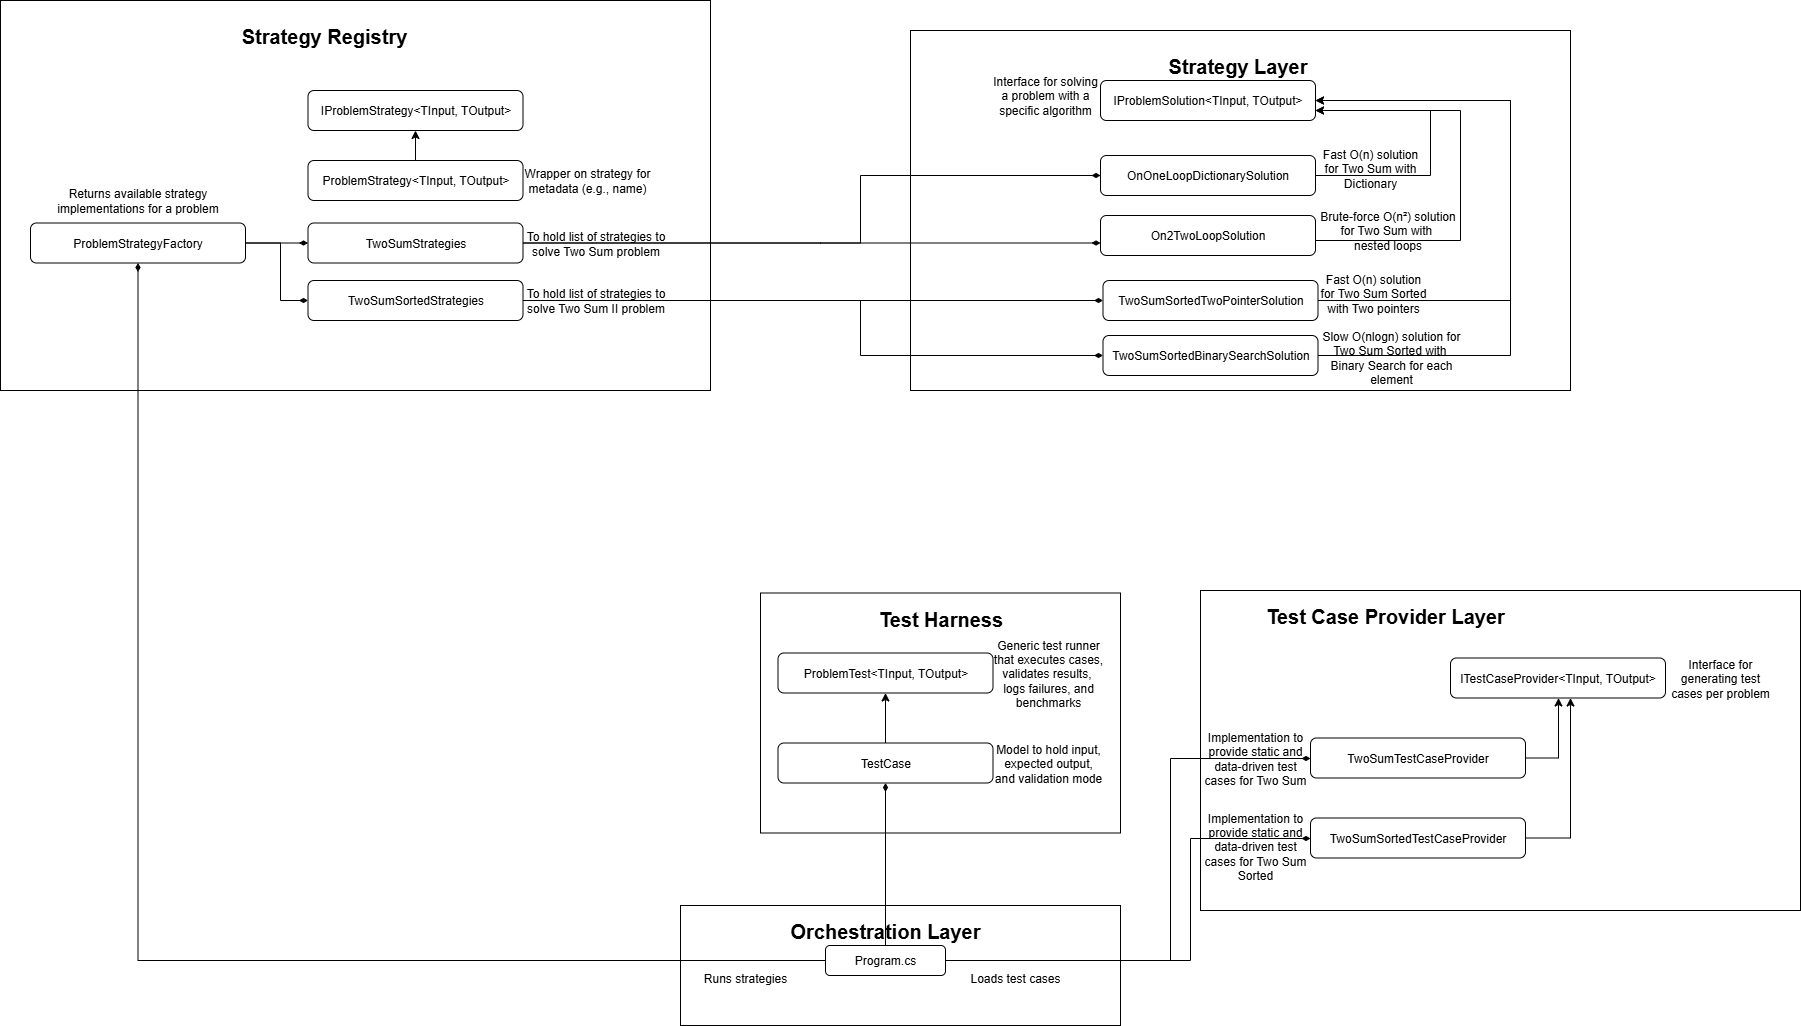

The diagram above was exported from draw.io. Its source (the exported page's mxGraphModel, read from the mxfile embedded in the PNG):
<mxGraphModel dx="3166" dy="1953" grid="1" gridSize="10" guides="1" tooltips="1" connect="1" arrows="1" fold="1" page="1" pageScale="1" pageWidth="1100" pageHeight="850" math="0" shadow="0">
  <root>
    <mxCell id="0" />
    <mxCell id="1" parent="0" />
    <mxCell id="SoGpk_oBTaYuiK0jBRyO-1" value="" style="rounded=0;whiteSpace=wrap;html=1;fillColor=none;" parent="1" vertex="1">
      <mxGeometry x="390" y="275" width="440" height="120" as="geometry" />
    </mxCell>
    <mxCell id="SoGpk_oBTaYuiK0jBRyO-2" value="&lt;b&gt;&lt;font style=&quot;font-size: 20px;&quot;&gt;Orchestration Layer&lt;/font&gt;&lt;/b&gt;" style="text;html=1;align=center;verticalAlign=middle;whiteSpace=wrap;rounded=0;" parent="1" vertex="1">
      <mxGeometry x="480" y="285" width="230" height="30" as="geometry" />
    </mxCell>
    <mxCell id="SoGpk_oBTaYuiK0jBRyO-12" style="edgeStyle=orthogonalEdgeStyle;rounded=0;orthogonalLoop=1;jettySize=auto;html=1;endArrow=diamondThin;endFill=1;" parent="1" source="SoGpk_oBTaYuiK0jBRyO-3" target="SoGpk_oBTaYuiK0jBRyO-9" edge="1">
      <mxGeometry relative="1" as="geometry">
        <Array as="points">
          <mxPoint x="880" y="330" />
          <mxPoint x="880" y="128" />
        </Array>
      </mxGeometry>
    </mxCell>
    <mxCell id="SoGpk_oBTaYuiK0jBRyO-44" style="edgeStyle=orthogonalEdgeStyle;rounded=0;orthogonalLoop=1;jettySize=auto;html=1;endArrow=diamondThin;endFill=1;" parent="1" source="SoGpk_oBTaYuiK0jBRyO-3" target="SoGpk_oBTaYuiK0jBRyO-36" edge="1">
      <mxGeometry relative="1" as="geometry" />
    </mxCell>
    <mxCell id="SoGpk_oBTaYuiK0jBRyO-49" style="edgeStyle=orthogonalEdgeStyle;rounded=0;orthogonalLoop=1;jettySize=auto;html=1;endArrow=diamondThin;endFill=1;" parent="1" source="SoGpk_oBTaYuiK0jBRyO-3" target="SoGpk_oBTaYuiK0jBRyO-29" edge="1">
      <mxGeometry relative="1" as="geometry" />
    </mxCell>
    <mxCell id="z4QxL23_FTDWs-ytmF1i-14" style="edgeStyle=orthogonalEdgeStyle;rounded=0;orthogonalLoop=1;jettySize=auto;html=1;endArrow=diamondThin;endFill=1;" parent="1" source="SoGpk_oBTaYuiK0jBRyO-3" target="z4QxL23_FTDWs-ytmF1i-13" edge="1">
      <mxGeometry relative="1" as="geometry">
        <Array as="points">
          <mxPoint x="900" y="330" />
          <mxPoint x="900" y="208" />
        </Array>
      </mxGeometry>
    </mxCell>
    <mxCell id="SoGpk_oBTaYuiK0jBRyO-3" value="Program.cs" style="rounded=1;whiteSpace=wrap;html=1;fillColor=none;" parent="1" vertex="1">
      <mxGeometry x="535" y="315" width="120" height="30" as="geometry" />
    </mxCell>
    <mxCell id="SoGpk_oBTaYuiK0jBRyO-4" value="Loads test cases" style="text;html=1;align=center;verticalAlign=middle;whiteSpace=wrap;rounded=0;" parent="1" vertex="1">
      <mxGeometry x="670" y="342.5" width="110" height="10" as="geometry" />
    </mxCell>
    <mxCell id="SoGpk_oBTaYuiK0jBRyO-5" value="" style="rounded=0;whiteSpace=wrap;html=1;fillColor=none;" parent="1" vertex="1">
      <mxGeometry x="910" y="-40" width="600" height="320" as="geometry" />
    </mxCell>
    <mxCell id="SoGpk_oBTaYuiK0jBRyO-6" value="&lt;b&gt;&lt;font style=&quot;font-size: 20px;&quot;&gt;Test Case Provider Layer&lt;/font&gt;&lt;/b&gt;" style="text;html=1;align=center;verticalAlign=middle;whiteSpace=wrap;rounded=0;" parent="1" vertex="1">
      <mxGeometry x="955" y="-30" width="280" height="30" as="geometry" />
    </mxCell>
    <mxCell id="SoGpk_oBTaYuiK0jBRyO-7" value="ITestCaseProvider&amp;lt;TInput, TOutput&amp;gt;" style="rounded=1;whiteSpace=wrap;html=1;fillColor=none;" parent="1" vertex="1">
      <mxGeometry x="1160" y="27.5" width="215" height="40" as="geometry" />
    </mxCell>
    <mxCell id="SoGpk_oBTaYuiK0jBRyO-8" value="Interface for generating test cases per problem" style="text;html=1;align=center;verticalAlign=middle;whiteSpace=wrap;rounded=0;" parent="1" vertex="1">
      <mxGeometry x="1375" y="22.5" width="110" height="50" as="geometry" />
    </mxCell>
    <mxCell id="SoGpk_oBTaYuiK0jBRyO-10" style="edgeStyle=orthogonalEdgeStyle;rounded=0;orthogonalLoop=1;jettySize=auto;html=1;" parent="1" source="SoGpk_oBTaYuiK0jBRyO-9" target="SoGpk_oBTaYuiK0jBRyO-7" edge="1">
      <mxGeometry relative="1" as="geometry">
        <mxPoint x="1550" y="-140" as="targetPoint" />
        <Array as="points">
          <mxPoint x="1268" y="128" />
        </Array>
      </mxGeometry>
    </mxCell>
    <mxCell id="SoGpk_oBTaYuiK0jBRyO-9" value="TwoSumTestCaseProvider" style="rounded=1;whiteSpace=wrap;html=1;fillColor=none;" parent="1" vertex="1">
      <mxGeometry x="1020" y="107.5" width="215" height="40" as="geometry" />
    </mxCell>
    <mxCell id="SoGpk_oBTaYuiK0jBRyO-11" value="Implementation to provide&amp;nbsp;static and data-driven&amp;nbsp;test cases for Two Sum" style="text;html=1;align=center;verticalAlign=middle;whiteSpace=wrap;rounded=0;" parent="1" vertex="1">
      <mxGeometry x="910" y="102.5" width="110" height="50" as="geometry" />
    </mxCell>
    <mxCell id="SoGpk_oBTaYuiK0jBRyO-13" value="&lt;div&gt;Runs strategies&lt;/div&gt;" style="text;html=1;align=center;verticalAlign=middle;whiteSpace=wrap;rounded=0;" parent="1" vertex="1">
      <mxGeometry x="400" y="340" width="110" height="15" as="geometry" />
    </mxCell>
    <mxCell id="SoGpk_oBTaYuiK0jBRyO-14" value="" style="rounded=0;whiteSpace=wrap;html=1;fillColor=none;" parent="1" vertex="1">
      <mxGeometry x="620" y="-600" width="660" height="360" as="geometry" />
    </mxCell>
    <mxCell id="SoGpk_oBTaYuiK0jBRyO-15" value="&lt;b&gt;&lt;font style=&quot;font-size: 20px;&quot;&gt;Strategy Layer&lt;/font&gt;&lt;/b&gt;" style="text;html=1;align=center;verticalAlign=middle;whiteSpace=wrap;rounded=0;" parent="1" vertex="1">
      <mxGeometry x="870" y="-580" width="155" height="30" as="geometry" />
    </mxCell>
    <mxCell id="SoGpk_oBTaYuiK0jBRyO-16" value="IProblemSolution&amp;lt;TInput, TOutput&amp;gt;" style="rounded=1;whiteSpace=wrap;html=1;fillColor=none;" parent="1" vertex="1">
      <mxGeometry x="810" y="-550" width="215" height="40" as="geometry" />
    </mxCell>
    <mxCell id="SoGpk_oBTaYuiK0jBRyO-17" value="Interface for solving a problem with a specific algorithm" style="text;html=1;align=center;verticalAlign=middle;whiteSpace=wrap;rounded=0;" parent="1" vertex="1">
      <mxGeometry x="700" y="-560" width="110" height="50" as="geometry" />
    </mxCell>
    <mxCell id="SoGpk_oBTaYuiK0jBRyO-18" style="edgeStyle=orthogonalEdgeStyle;rounded=0;orthogonalLoop=1;jettySize=auto;html=1;" parent="1" source="SoGpk_oBTaYuiK0jBRyO-19" target="SoGpk_oBTaYuiK0jBRyO-16" edge="1">
      <mxGeometry relative="1" as="geometry">
        <Array as="points">
          <mxPoint x="1140" y="-455" />
          <mxPoint x="1140" y="-520" />
        </Array>
      </mxGeometry>
    </mxCell>
    <mxCell id="SoGpk_oBTaYuiK0jBRyO-19" value="OnOneLoopDictionarySolution" style="rounded=1;whiteSpace=wrap;html=1;fillColor=none;" parent="1" vertex="1">
      <mxGeometry x="810" y="-475" width="215" height="40" as="geometry" />
    </mxCell>
    <mxCell id="SoGpk_oBTaYuiK0jBRyO-20" value="Fast O(n) solution for Two Sum with Dictionary" style="text;html=1;align=center;verticalAlign=middle;whiteSpace=wrap;rounded=0;" parent="1" vertex="1">
      <mxGeometry x="1025" y="-487.5" width="110" height="50" as="geometry" />
    </mxCell>
    <mxCell id="SoGpk_oBTaYuiK0jBRyO-23" style="edgeStyle=orthogonalEdgeStyle;rounded=0;orthogonalLoop=1;jettySize=auto;html=1;" parent="1" source="SoGpk_oBTaYuiK0jBRyO-21" target="SoGpk_oBTaYuiK0jBRyO-16" edge="1">
      <mxGeometry relative="1" as="geometry">
        <Array as="points">
          <mxPoint x="1170" y="-390" />
          <mxPoint x="1170" y="-520" />
        </Array>
      </mxGeometry>
    </mxCell>
    <mxCell id="SoGpk_oBTaYuiK0jBRyO-21" value="On2TwoLoopSolution" style="rounded=1;whiteSpace=wrap;html=1;fillColor=none;" parent="1" vertex="1">
      <mxGeometry x="810" y="-415" width="215" height="40" as="geometry" />
    </mxCell>
    <mxCell id="SoGpk_oBTaYuiK0jBRyO-22" value="Brute-force O(n²) solution for Two Sum with&amp;nbsp;&lt;div&gt;nested loops&lt;/div&gt;" style="text;html=1;align=center;verticalAlign=middle;whiteSpace=wrap;rounded=0;" parent="1" vertex="1">
      <mxGeometry x="1025" y="-425" width="145" height="50" as="geometry" />
    </mxCell>
    <mxCell id="SoGpk_oBTaYuiK0jBRyO-24" value="" style="rounded=0;whiteSpace=wrap;html=1;fillColor=none;" parent="1" vertex="1">
      <mxGeometry x="470" y="-37.5" width="360" height="240" as="geometry" />
    </mxCell>
    <mxCell id="SoGpk_oBTaYuiK0jBRyO-25" value="&lt;b&gt;&lt;font style=&quot;font-size: 20px;&quot;&gt;Test Harness&lt;/font&gt;&lt;/b&gt;" style="text;html=1;align=center;verticalAlign=middle;whiteSpace=wrap;rounded=0;" parent="1" vertex="1">
      <mxGeometry x="572.5" y="-27.5" width="155" height="30" as="geometry" />
    </mxCell>
    <mxCell id="SoGpk_oBTaYuiK0jBRyO-26" value="ProblemTest&amp;lt;TInput, TOutput&amp;gt;" style="rounded=1;whiteSpace=wrap;html=1;fillColor=none;" parent="1" vertex="1">
      <mxGeometry x="487.5" y="22.5" width="215" height="40" as="geometry" />
    </mxCell>
    <mxCell id="SoGpk_oBTaYuiK0jBRyO-27" value="Generic test runner that executes cases, validates results,&amp;nbsp;&lt;div&gt;logs failures, and benchmarks&lt;/div&gt;" style="text;html=1;align=center;verticalAlign=middle;whiteSpace=wrap;rounded=0;" parent="1" vertex="1">
      <mxGeometry x="693.75" y="5" width="127.5" height="75" as="geometry" />
    </mxCell>
    <mxCell id="SoGpk_oBTaYuiK0jBRyO-28" style="edgeStyle=orthogonalEdgeStyle;rounded=0;orthogonalLoop=1;jettySize=auto;html=1;entryX=0.5;entryY=1;entryDx=0;entryDy=0;" parent="1" source="SoGpk_oBTaYuiK0jBRyO-29" target="SoGpk_oBTaYuiK0jBRyO-26" edge="1">
      <mxGeometry relative="1" as="geometry" />
    </mxCell>
    <mxCell id="SoGpk_oBTaYuiK0jBRyO-29" value="TestCase" style="rounded=1;whiteSpace=wrap;html=1;fillColor=none;" parent="1" vertex="1">
      <mxGeometry x="487.5" y="112.5" width="215" height="40" as="geometry" />
    </mxCell>
    <mxCell id="SoGpk_oBTaYuiK0jBRyO-30" value="Model to hold input, expected output, and validation mode" style="text;html=1;align=center;verticalAlign=middle;whiteSpace=wrap;rounded=0;" parent="1" vertex="1">
      <mxGeometry x="702.5" y="107.5" width="110" height="50" as="geometry" />
    </mxCell>
    <mxCell id="SoGpk_oBTaYuiK0jBRyO-31" value="" style="rounded=0;whiteSpace=wrap;html=1;fillColor=none;" parent="1" vertex="1">
      <mxGeometry x="-290" y="-630" width="710" height="390" as="geometry" />
    </mxCell>
    <mxCell id="SoGpk_oBTaYuiK0jBRyO-32" value="&lt;b&gt;&lt;font style=&quot;font-size: 20px;&quot;&gt;Strategy Registry&lt;/font&gt;&lt;/b&gt;" style="text;html=1;align=center;verticalAlign=middle;whiteSpace=wrap;rounded=0;" parent="1" vertex="1">
      <mxGeometry x="-60" y="-610" width="187.5" height="30" as="geometry" />
    </mxCell>
    <mxCell id="SoGpk_oBTaYuiK0jBRyO-43" style="edgeStyle=orthogonalEdgeStyle;rounded=0;orthogonalLoop=1;jettySize=auto;html=1;" parent="1" source="SoGpk_oBTaYuiK0jBRyO-33" target="SoGpk_oBTaYuiK0jBRyO-42" edge="1">
      <mxGeometry relative="1" as="geometry" />
    </mxCell>
    <mxCell id="SoGpk_oBTaYuiK0jBRyO-33" value="ProblemStrategy&amp;lt;TInput, TOutput&amp;gt;" style="rounded=1;whiteSpace=wrap;html=1;fillColor=none;" parent="1" vertex="1">
      <mxGeometry x="17.5" y="-470" width="215" height="40" as="geometry" />
    </mxCell>
    <mxCell id="SoGpk_oBTaYuiK0jBRyO-34" value="Wrapper on strategy for metadata (e.g., name)" style="text;html=1;align=center;verticalAlign=middle;whiteSpace=wrap;rounded=0;" parent="1" vertex="1">
      <mxGeometry x="232.5" y="-475" width="127.5" height="50" as="geometry" />
    </mxCell>
    <mxCell id="SoGpk_oBTaYuiK0jBRyO-41" style="edgeStyle=orthogonalEdgeStyle;rounded=0;orthogonalLoop=1;jettySize=auto;html=1;endArrow=diamondThin;endFill=1;" parent="1" source="SoGpk_oBTaYuiK0jBRyO-36" target="SoGpk_oBTaYuiK0jBRyO-39" edge="1">
      <mxGeometry relative="1" as="geometry">
        <Array as="points">
          <mxPoint x="10" y="-387" />
          <mxPoint x="10" y="-387" />
        </Array>
      </mxGeometry>
    </mxCell>
    <mxCell id="z4QxL23_FTDWs-ytmF1i-7" style="edgeStyle=orthogonalEdgeStyle;rounded=0;orthogonalLoop=1;jettySize=auto;html=1;endArrow=diamondThin;endFill=1;" parent="1" source="SoGpk_oBTaYuiK0jBRyO-36" target="z4QxL23_FTDWs-ytmF1i-5" edge="1">
      <mxGeometry relative="1" as="geometry">
        <Array as="points">
          <mxPoint x="-10" y="-387" />
          <mxPoint x="-10" y="-330" />
        </Array>
      </mxGeometry>
    </mxCell>
    <mxCell id="SoGpk_oBTaYuiK0jBRyO-36" value="ProblemStrategyFactory" style="rounded=1;whiteSpace=wrap;html=1;fillColor=none;" parent="1" vertex="1">
      <mxGeometry x="-260" y="-407.5" width="215" height="40" as="geometry" />
    </mxCell>
    <mxCell id="SoGpk_oBTaYuiK0jBRyO-37" value="Returns available strategy implementations for a problem" style="text;html=1;align=center;verticalAlign=middle;whiteSpace=wrap;rounded=0;" parent="1" vertex="1">
      <mxGeometry x="-240" y="-455" width="175" height="50" as="geometry" />
    </mxCell>
    <mxCell id="SoGpk_oBTaYuiK0jBRyO-47" style="edgeStyle=orthogonalEdgeStyle;rounded=0;orthogonalLoop=1;jettySize=auto;html=1;endArrow=diamondThin;endFill=1;" parent="1" source="SoGpk_oBTaYuiK0jBRyO-39" target="SoGpk_oBTaYuiK0jBRyO-21" edge="1">
      <mxGeometry relative="1" as="geometry">
        <Array as="points">
          <mxPoint x="530" y="-387" />
          <mxPoint x="530" y="-387" />
        </Array>
      </mxGeometry>
    </mxCell>
    <mxCell id="SoGpk_oBTaYuiK0jBRyO-48" style="edgeStyle=orthogonalEdgeStyle;rounded=0;orthogonalLoop=1;jettySize=auto;html=1;endArrow=diamondThin;endFill=1;" parent="1" source="SoGpk_oBTaYuiK0jBRyO-39" target="SoGpk_oBTaYuiK0jBRyO-19" edge="1">
      <mxGeometry relative="1" as="geometry">
        <Array as="points">
          <mxPoint x="570" y="-388" />
          <mxPoint x="570" y="-455" />
        </Array>
      </mxGeometry>
    </mxCell>
    <mxCell id="SoGpk_oBTaYuiK0jBRyO-39" value="TwoSumStrategies" style="rounded=1;whiteSpace=wrap;html=1;fillColor=none;" parent="1" vertex="1">
      <mxGeometry x="17.5" y="-407.5" width="215" height="40" as="geometry" />
    </mxCell>
    <mxCell id="SoGpk_oBTaYuiK0jBRyO-40" value="To hold list of strategies to solve Two Sum problem" style="text;html=1;align=center;verticalAlign=middle;whiteSpace=wrap;rounded=0;" parent="1" vertex="1">
      <mxGeometry x="232.5" y="-412.5" width="145" height="50" as="geometry" />
    </mxCell>
    <mxCell id="SoGpk_oBTaYuiK0jBRyO-42" value="IProblemStrategy&amp;lt;TInput, TOutput&amp;gt;" style="rounded=1;whiteSpace=wrap;html=1;fillColor=none;" parent="1" vertex="1">
      <mxGeometry x="17.5" y="-540" width="215" height="40" as="geometry" />
    </mxCell>
    <mxCell id="z4QxL23_FTDWs-ytmF1i-10" style="edgeStyle=orthogonalEdgeStyle;rounded=0;orthogonalLoop=1;jettySize=auto;html=1;" parent="1" source="z4QxL23_FTDWs-ytmF1i-1" target="SoGpk_oBTaYuiK0jBRyO-16" edge="1">
      <mxGeometry relative="1" as="geometry">
        <Array as="points">
          <mxPoint x="1220" y="-330" />
          <mxPoint x="1220" y="-530" />
        </Array>
      </mxGeometry>
    </mxCell>
    <mxCell id="z4QxL23_FTDWs-ytmF1i-1" value="TwoSumSortedTwoPointerSolution" style="rounded=1;whiteSpace=wrap;html=1;fillColor=none;" parent="1" vertex="1">
      <mxGeometry x="812.5" y="-350" width="215" height="40" as="geometry" />
    </mxCell>
    <mxCell id="z4QxL23_FTDWs-ytmF1i-2" value="Fast O(n) solution for Two Sum Sorted with Two pointers" style="text;html=1;align=center;verticalAlign=middle;whiteSpace=wrap;rounded=0;" parent="1" vertex="1">
      <mxGeometry x="1027.5" y="-362.5" width="110" height="50" as="geometry" />
    </mxCell>
    <mxCell id="z4QxL23_FTDWs-ytmF1i-11" style="edgeStyle=orthogonalEdgeStyle;rounded=0;orthogonalLoop=1;jettySize=auto;html=1;" parent="1" source="z4QxL23_FTDWs-ytmF1i-3" target="SoGpk_oBTaYuiK0jBRyO-16" edge="1">
      <mxGeometry relative="1" as="geometry">
        <Array as="points">
          <mxPoint x="1220" y="-275" />
          <mxPoint x="1220" y="-530" />
        </Array>
      </mxGeometry>
    </mxCell>
    <mxCell id="z4QxL23_FTDWs-ytmF1i-3" value="TwoSumSortedBinarySearchSolution" style="rounded=1;whiteSpace=wrap;html=1;fillColor=none;" parent="1" vertex="1">
      <mxGeometry x="812.5" y="-295" width="215" height="40" as="geometry" />
    </mxCell>
    <mxCell id="z4QxL23_FTDWs-ytmF1i-4" value="Slow O(nlogn) solution for Two Sum Sorted with&amp;nbsp;&lt;div&gt;Binary Search for each element&lt;/div&gt;" style="text;html=1;align=center;verticalAlign=middle;whiteSpace=wrap;rounded=0;" parent="1" vertex="1">
      <mxGeometry x="1021" y="-298" width="160" height="50" as="geometry" />
    </mxCell>
    <mxCell id="z4QxL23_FTDWs-ytmF1i-8" style="edgeStyle=orthogonalEdgeStyle;rounded=0;orthogonalLoop=1;jettySize=auto;html=1;endArrow=diamondThin;endFill=1;" parent="1" source="z4QxL23_FTDWs-ytmF1i-5" target="z4QxL23_FTDWs-ytmF1i-1" edge="1">
      <mxGeometry relative="1" as="geometry" />
    </mxCell>
    <mxCell id="z4QxL23_FTDWs-ytmF1i-9" style="edgeStyle=orthogonalEdgeStyle;rounded=0;orthogonalLoop=1;jettySize=auto;html=1;endArrow=diamondThin;endFill=1;" parent="1" source="z4QxL23_FTDWs-ytmF1i-5" target="z4QxL23_FTDWs-ytmF1i-3" edge="1">
      <mxGeometry relative="1" as="geometry">
        <Array as="points">
          <mxPoint x="570" y="-330" />
          <mxPoint x="570" y="-275" />
        </Array>
      </mxGeometry>
    </mxCell>
    <mxCell id="z4QxL23_FTDWs-ytmF1i-5" value="TwoSumSortedStrategies" style="rounded=1;whiteSpace=wrap;html=1;fillColor=none;" parent="1" vertex="1">
      <mxGeometry x="17.5" y="-350" width="215" height="40" as="geometry" />
    </mxCell>
    <mxCell id="z4QxL23_FTDWs-ytmF1i-6" value="To hold list of strategies to solve Two Sum II problem" style="text;html=1;align=center;verticalAlign=middle;whiteSpace=wrap;rounded=0;" parent="1" vertex="1">
      <mxGeometry x="232.5" y="-355" width="145" height="50" as="geometry" />
    </mxCell>
    <mxCell id="z4QxL23_FTDWs-ytmF1i-12" value="Implementation to provide&amp;nbsp;static and data-driven test cases for Two Sum Sorted" style="text;html=1;align=center;verticalAlign=middle;whiteSpace=wrap;rounded=0;" parent="1" vertex="1">
      <mxGeometry x="910" y="180" width="110" height="72.5" as="geometry" />
    </mxCell>
    <mxCell id="z4QxL23_FTDWs-ytmF1i-15" style="edgeStyle=orthogonalEdgeStyle;rounded=0;orthogonalLoop=1;jettySize=auto;html=1;" parent="1" source="z4QxL23_FTDWs-ytmF1i-13" target="SoGpk_oBTaYuiK0jBRyO-7" edge="1">
      <mxGeometry relative="1" as="geometry">
        <Array as="points">
          <mxPoint x="1280" y="208" />
        </Array>
      </mxGeometry>
    </mxCell>
    <mxCell id="z4QxL23_FTDWs-ytmF1i-13" value="TwoSumSortedTestCaseProvider" style="rounded=1;whiteSpace=wrap;html=1;fillColor=none;" parent="1" vertex="1">
      <mxGeometry x="1020" y="187.5" width="215" height="40" as="geometry" />
    </mxCell>
  </root>
</mxGraphModel>